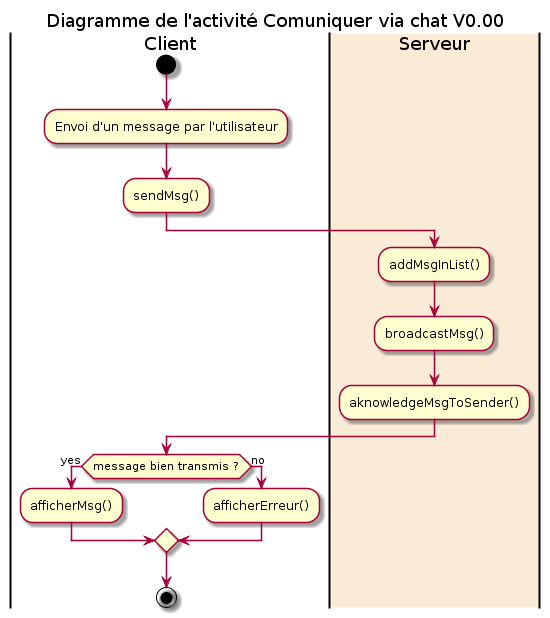

The diagram above was rendered by PlantUML. Its source (embedded in the PNG):
@startuml
title Diagramme de l'activité Comuniquer via chat V0.00

|Client|
start
:Envoi d'un message par l'utilisateur;
:sendMsg();
|#AntiqueWhite|Serveur|
:addMsgInList();
:broadcastMsg();
:aknowledgeMsgToSender();
|Client|
if (message bien transmis ?) then (yes)
:afficherMsg();
else(no)
:afficherErreur();
endif
stop
@enduml